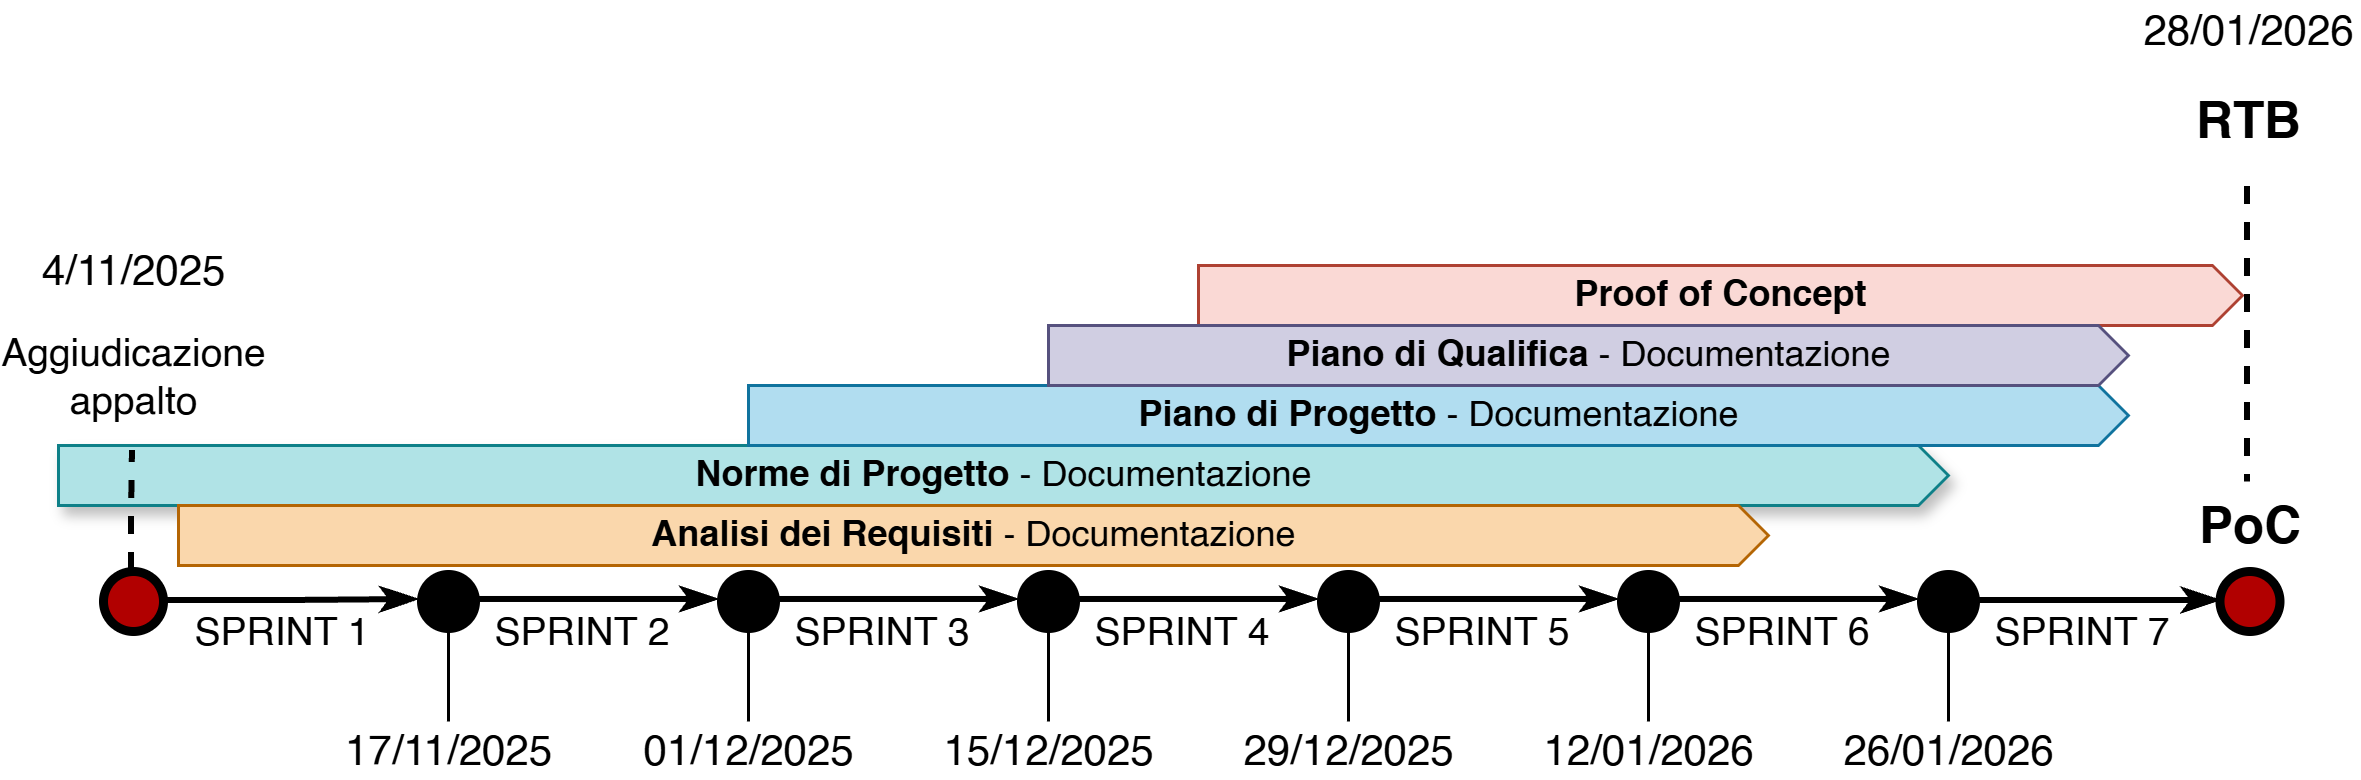

The diagram above was exported from draw.io. Its source (the exported page's mxGraphModel, read from the mxfile embedded in the PNG):
<mxGraphModel dx="2276" dy="777" grid="1" gridSize="10" guides="1" tooltips="1" connect="1" arrows="1" fold="1" page="1" pageScale="1" pageWidth="850" pageHeight="1100" math="0" shadow="0" adaptiveColors="none">
  <root>
    <mxCell id="0" />
    <mxCell id="1" parent="0" />
    <mxCell id="2" parent="1" style="html=1;shadow=0;dashed=0;align=center;verticalAlign=middle;shape=mxgraph.arrows2.arrow;dy=0;dx=10;notch=0;fillColor=#fad9d5;strokeColor=#ae4132;fontStyle=1" value="Proof of Concept" vertex="1">
      <mxGeometry height="20" width="348" x="420" y="208" as="geometry" />
    </mxCell>
    <mxCell id="3" parent="1" style="text;html=1;whiteSpace=wrap;strokeColor=none;fillColor=none;align=center;verticalAlign=middle;rounded=0;fontSize=13;fontFamily=Helvetica;" value="Aggiudicazione appalto" vertex="1">
      <mxGeometry height="30" width="55" x="37.5" y="230" as="geometry" />
    </mxCell>
    <mxCell id="4" parent="1" style="ellipse;whiteSpace=wrap;html=1;aspect=fixed;fillColor=#B10000;strokeWidth=3;fontColor=#ffffff;strokeColor=#000000;" value="" vertex="1">
      <mxGeometry height="20" width="20" x="55" y="310" as="geometry" />
    </mxCell>
    <mxCell id="5" parent="1" style="text;html=1;whiteSpace=wrap;strokeColor=none;fillColor=none;align=center;verticalAlign=middle;rounded=0;fontSize=14;" value="4/11/2025" vertex="1">
      <mxGeometry height="20" width="65" x="32.5" y="200" as="geometry" />
    </mxCell>
    <mxCell id="6" parent="1" style="ellipse;whiteSpace=wrap;html=1;aspect=fixed;fillColor=#000000;strokeWidth=1;fontColor=#ffffff;strokeColor=#000000;" value="" vertex="1">
      <mxGeometry height="20" width="20" x="460" y="310" as="geometry" />
    </mxCell>
    <mxCell id="7" edge="1" parent="1" source="10" style="edgeStyle=orthogonalEdgeStyle;rounded=0;orthogonalLoop=1;jettySize=auto;html=1;strokeWidth=2;endArrow=none;endFill=0;dashed=1;strokeColor=light-dark(#000000,#909090);exitX=0.475;exitY=0.5;exitDx=0;exitDy=0;exitPerimeter=0;" value="">
      <mxGeometry relative="1" as="geometry">
        <mxPoint x="770" y="400" as="sourcePoint" />
        <mxPoint x="770" y="180" as="targetPoint" />
      </mxGeometry>
    </mxCell>
    <mxCell id="8" parent="1" style="text;html=1;whiteSpace=wrap;strokeColor=none;fillColor=#FFFFFF;align=center;verticalAlign=middle;rounded=0;fontSize=14;" value="28/01/2026" vertex="1">
      <mxGeometry height="20" width="65" x="738" y="120" as="geometry" />
    </mxCell>
    <mxCell id="9" parent="1" style="text;html=1;whiteSpace=wrap;strokeColor=none;fillColor=#FFFFFF;align=center;verticalAlign=middle;rounded=0;fontSize=17;fontStyle=1;fillStyle=auto;" value="PoC" vertex="1">
      <mxGeometry height="30" width="30" x="755.5" y="280" as="geometry" />
    </mxCell>
    <mxCell id="10" parent="1" style="ellipse;whiteSpace=wrap;html=1;aspect=fixed;fillColor=#B10000;strokeWidth=3;fontColor=#ffffff;strokeColor=#000000;" value="" vertex="1">
      <mxGeometry height="20" width="20" x="760.5" y="310" as="geometry" />
    </mxCell>
    <mxCell id="11" parent="1" style="text;html=1;whiteSpace=wrap;strokeColor=none;fillColor=#FFFFFF;align=center;verticalAlign=middle;rounded=0;fontSize=17;fontStyle=1;fillStyle=auto;" value="RTB" vertex="1">
      <mxGeometry height="20" width="75" x="733" y="150" as="geometry" />
    </mxCell>
    <mxCell id="12" edge="1" parent="1" style="edgeStyle=orthogonalEdgeStyle;rounded=0;orthogonalLoop=1;jettySize=auto;html=1;strokeWidth=2;endArrow=none;endFill=0;dashed=1;strokeColor=light-dark(#000000,#909090);" value="">
      <mxGeometry relative="1" as="geometry">
        <mxPoint x="787.5" y="309.9999999999999" as="sourcePoint" />
        <mxPoint x="787.4827586206895" y="309.9999999999999" as="targetPoint" />
      </mxGeometry>
    </mxCell>
    <mxCell id="13" parent="1" style="ellipse;whiteSpace=wrap;html=1;aspect=fixed;fillColor=#000000;strokeWidth=1;fontColor=#ffffff;strokeColor=#000000;" value="" vertex="1">
      <mxGeometry height="20" width="20" x="560" y="310" as="geometry" />
    </mxCell>
    <mxCell id="14" parent="1" style="ellipse;whiteSpace=wrap;html=1;aspect=fixed;fillColor=#000000;strokeWidth=1;fontColor=#ffffff;strokeColor=#000000;" value="" vertex="1">
      <mxGeometry height="20" width="20" x="360" y="310" as="geometry" />
    </mxCell>
    <mxCell id="15" parent="1" style="ellipse;whiteSpace=wrap;html=1;aspect=fixed;fillColor=#000000;strokeWidth=1;fontColor=#ffffff;strokeColor=#000000;" value="" vertex="1">
      <mxGeometry height="20" width="20" x="660" y="310" as="geometry" />
    </mxCell>
    <mxCell id="16" edge="1" parent="1" source="15" style="edgeStyle=orthogonalEdgeStyle;rounded=0;orthogonalLoop=1;jettySize=auto;html=1;strokeWidth=2;endArrow=classicThin;endFill=1;entryX=0;entryY=0.5;entryDx=0;entryDy=0;exitX=1;exitY=0.5;exitDx=0;exitDy=0;" target="10" value="">
      <mxGeometry relative="1" as="geometry">
        <mxPoint x="530" y="350" as="sourcePoint" />
        <mxPoint x="400" y="330" as="targetPoint" />
      </mxGeometry>
    </mxCell>
    <mxCell id="17" parent="1" style="ellipse;whiteSpace=wrap;html=1;aspect=fixed;fillColor=#000000;strokeWidth=1;fontColor=#ffffff;strokeColor=#000000;" value="" vertex="1">
      <mxGeometry height="20" width="20" x="260" y="310" as="geometry" />
    </mxCell>
    <mxCell id="18" edge="1" parent="1" style="edgeStyle=orthogonalEdgeStyle;rounded=0;orthogonalLoop=1;jettySize=auto;html=1;strokeWidth=2;endArrow=classicThin;endFill=1;exitX=1;exitY=0.5;exitDx=0;exitDy=0;entryX=0;entryY=0.5;entryDx=0;entryDy=0;" value="">
      <mxGeometry relative="1" as="geometry">
        <mxPoint x="580" y="319.66" as="sourcePoint" />
        <mxPoint x="660" y="319.66" as="targetPoint" />
      </mxGeometry>
    </mxCell>
    <mxCell id="19" edge="1" parent="1" style="edgeStyle=orthogonalEdgeStyle;rounded=0;orthogonalLoop=1;jettySize=auto;html=1;strokeWidth=2;endArrow=classicThin;endFill=1;exitX=1;exitY=0.5;exitDx=0;exitDy=0;entryX=0;entryY=0.5;entryDx=0;entryDy=0;" value="">
      <mxGeometry relative="1" as="geometry">
        <mxPoint x="480" y="319.66" as="sourcePoint" />
        <mxPoint x="560" y="319.66" as="targetPoint" />
      </mxGeometry>
    </mxCell>
    <mxCell id="20" edge="1" parent="1" style="edgeStyle=orthogonalEdgeStyle;rounded=0;orthogonalLoop=1;jettySize=auto;html=1;strokeWidth=2;endArrow=classicThin;endFill=1;exitX=1;exitY=0.5;exitDx=0;exitDy=0;entryX=0;entryY=0.5;entryDx=0;entryDy=0;" value="">
      <mxGeometry relative="1" as="geometry">
        <mxPoint x="380" y="319.66" as="sourcePoint" />
        <mxPoint x="460" y="319.66" as="targetPoint" />
      </mxGeometry>
    </mxCell>
    <mxCell id="21" edge="1" parent="1" style="edgeStyle=orthogonalEdgeStyle;rounded=0;orthogonalLoop=1;jettySize=auto;html=1;strokeWidth=2;endArrow=classicThin;endFill=1;exitX=1;exitY=0.5;exitDx=0;exitDy=0;entryX=0;entryY=0.5;entryDx=0;entryDy=0;" value="">
      <mxGeometry relative="1" as="geometry">
        <mxPoint x="280" y="319.66" as="sourcePoint" />
        <mxPoint x="360" y="319.66" as="targetPoint" />
      </mxGeometry>
    </mxCell>
    <mxCell id="22" edge="1" parent="1" style="edgeStyle=orthogonalEdgeStyle;rounded=0;orthogonalLoop=1;jettySize=auto;html=1;strokeWidth=2;endArrow=classicThin;endFill=1;exitX=1;exitY=0.5;exitDx=0;exitDy=0;entryX=0;entryY=0.5;entryDx=0;entryDy=0;" value="">
      <mxGeometry relative="1" as="geometry">
        <mxPoint x="180" y="319.66" as="sourcePoint" />
        <mxPoint x="260" y="319.66" as="targetPoint" />
      </mxGeometry>
    </mxCell>
    <mxCell id="23" edge="1" parent="1" source="4" style="edgeStyle=orthogonalEdgeStyle;rounded=0;orthogonalLoop=1;jettySize=auto;html=1;strokeWidth=2;endArrow=classicThin;endFill=1;exitX=1;exitY=0.5;exitDx=0;exitDy=0;entryX=0;entryY=0.5;entryDx=0;entryDy=0;" value="">
      <mxGeometry relative="1" as="geometry">
        <mxPoint x="80" y="319.66" as="sourcePoint" />
        <mxPoint x="160" y="319.66" as="targetPoint" />
      </mxGeometry>
    </mxCell>
    <mxCell id="24" edge="1" parent="1" source="25" style="edgeStyle=orthogonalEdgeStyle;rounded=0;orthogonalLoop=1;jettySize=auto;html=1;exitX=0.5;exitY=1;exitDx=0;exitDy=0;entryX=0.5;entryY=0;entryDx=0;entryDy=0;endArrow=none;endFill=0;" target="37">
      <mxGeometry relative="1" as="geometry" />
    </mxCell>
    <mxCell id="25" parent="1" style="ellipse;whiteSpace=wrap;html=1;aspect=fixed;fillColor=#000000;strokeWidth=1;fontColor=#ffffff;strokeColor=#000000;" value="" vertex="1">
      <mxGeometry height="20" width="20" x="160" y="310" as="geometry" />
    </mxCell>
    <mxCell id="26" parent="1" style="text;html=1;whiteSpace=wrap;strokeColor=none;fillColor=none;align=center;verticalAlign=middle;rounded=0;fontSize=13;fontFamily=Helvetica;" value="SPRINT 1" vertex="1">
      <mxGeometry height="20" width="70" x="80" y="320" as="geometry" />
    </mxCell>
    <mxCell id="27" parent="1" style="text;html=1;whiteSpace=wrap;strokeColor=none;fillColor=none;align=center;verticalAlign=middle;rounded=0;fontSize=13;fontFamily=Helvetica;" value="SPRINT 2" vertex="1">
      <mxGeometry height="20" width="70" x="180" y="320" as="geometry" />
    </mxCell>
    <mxCell id="28" parent="1" style="text;html=1;whiteSpace=wrap;strokeColor=none;fillColor=none;align=center;verticalAlign=middle;rounded=0;fontSize=13;fontFamily=Helvetica;" value="SPRINT 3" vertex="1">
      <mxGeometry height="20" width="70" x="280" y="320" as="geometry" />
    </mxCell>
    <mxCell id="29" parent="1" style="text;html=1;whiteSpace=wrap;strokeColor=none;fillColor=none;align=center;verticalAlign=middle;rounded=0;fontSize=13;fontFamily=Helvetica;" value="SPRINT 4" vertex="1">
      <mxGeometry height="20" width="70" x="380" y="320" as="geometry" />
    </mxCell>
    <mxCell id="30" parent="1" style="text;html=1;whiteSpace=wrap;strokeColor=none;fillColor=none;align=center;verticalAlign=middle;rounded=0;fontSize=13;fontFamily=Helvetica;" value="SPRINT 5" vertex="1">
      <mxGeometry height="20" width="70" x="480" y="320" as="geometry" />
    </mxCell>
    <mxCell id="31" parent="1" style="text;html=1;whiteSpace=wrap;strokeColor=none;fillColor=none;align=center;verticalAlign=middle;rounded=0;fontSize=13;fontFamily=Helvetica;" value="SPRINT 6" vertex="1">
      <mxGeometry height="20" width="70" x="580" y="320" as="geometry" />
    </mxCell>
    <mxCell id="32" parent="1" style="text;html=1;whiteSpace=wrap;strokeColor=none;fillColor=none;align=center;verticalAlign=middle;rounded=0;fontSize=13;fontFamily=Helvetica;" value="SPRINT 7" vertex="1">
      <mxGeometry height="20" width="70" x="680" y="320" as="geometry" />
    </mxCell>
    <mxCell id="33" parent="1" style="html=1;shadow=1;dashed=0;align=center;verticalAlign=middle;shape=mxgraph.arrows2.arrow;dy=0;dx=10;notch=0;fillColor=#b0e3e6;strokeColor=#0e8088;" value="&lt;b&gt;Norme di Progetto&lt;/b&gt; - Documentazione" vertex="1">
      <mxGeometry height="20" width="630" x="40" y="268" as="geometry" />
    </mxCell>
    <mxCell id="34" parent="1" style="html=1;shadow=0;dashed=0;align=center;verticalAlign=middle;shape=mxgraph.arrows2.arrow;dy=0;dx=10;notch=0;fillColor=#b1ddf0;strokeColor=#10739e;" value="&lt;b&gt;Piano di Progetto&lt;/b&gt; - Documentazione" vertex="1">
      <mxGeometry height="20" width="460" x="270" y="248" as="geometry" />
    </mxCell>
    <mxCell id="35" parent="1" style="html=1;shadow=0;dashed=0;align=center;verticalAlign=middle;shape=mxgraph.arrows2.arrow;dy=0;dx=10;notch=0;fillColor=#fad7ac;strokeColor=#b46504;fontStyle=1" value="Analisi dei Requisiti &lt;span style=&quot;font-weight: normal;&quot;&gt;- Documentazione&lt;/span&gt;" vertex="1">
      <mxGeometry height="20" width="530" x="80" y="288" as="geometry" />
    </mxCell>
    <mxCell id="36" parent="1" style="html=1;shadow=0;dashed=0;align=center;verticalAlign=middle;shape=mxgraph.arrows2.arrow;dy=0;dx=10;notch=0;fillColor=#d0cee2;strokeColor=#56517e;" value="&lt;b&gt;Piano di Qualifica&lt;/b&gt; - Documentazione" vertex="1">
      <mxGeometry height="20" width="360" x="370" y="228" as="geometry" />
    </mxCell>
    <mxCell id="37" parent="1" style="text;html=1;whiteSpace=wrap;strokeColor=none;fillColor=none;align=center;verticalAlign=middle;rounded=0;fontSize=14;" value="17/11/2025" vertex="1">
      <mxGeometry height="20" width="65" x="137.5" y="360" as="geometry" />
    </mxCell>
    <mxCell id="38" edge="1" parent="1" style="edgeStyle=orthogonalEdgeStyle;rounded=0;orthogonalLoop=1;jettySize=auto;html=1;exitX=0.5;exitY=1;exitDx=0;exitDy=0;entryX=0.5;entryY=0;entryDx=0;entryDy=0;endArrow=none;endFill=0;" target="39">
      <mxGeometry relative="1" as="geometry">
        <mxPoint x="270" y="330" as="sourcePoint" />
      </mxGeometry>
    </mxCell>
    <mxCell id="39" parent="1" style="text;html=1;whiteSpace=wrap;strokeColor=none;fillColor=none;align=center;verticalAlign=middle;rounded=0;fontSize=14;" value="01/12/2025" vertex="1">
      <mxGeometry height="20" width="65" x="237.5" y="360" as="geometry" />
    </mxCell>
    <mxCell id="40" edge="1" parent="1" style="edgeStyle=orthogonalEdgeStyle;rounded=0;orthogonalLoop=1;jettySize=auto;html=1;exitX=0.5;exitY=1;exitDx=0;exitDy=0;entryX=0.5;entryY=0;entryDx=0;entryDy=0;endArrow=none;endFill=0;" target="41">
      <mxGeometry relative="1" as="geometry">
        <mxPoint x="370" y="330" as="sourcePoint" />
      </mxGeometry>
    </mxCell>
    <mxCell id="41" parent="1" style="text;html=1;whiteSpace=wrap;strokeColor=none;fillColor=none;align=center;verticalAlign=middle;rounded=0;fontSize=14;" value="15/12/2025" vertex="1">
      <mxGeometry height="20" width="65" x="337.5" y="360" as="geometry" />
    </mxCell>
    <mxCell id="42" edge="1" parent="1" style="edgeStyle=orthogonalEdgeStyle;rounded=0;orthogonalLoop=1;jettySize=auto;html=1;exitX=0.5;exitY=1;exitDx=0;exitDy=0;entryX=0.5;entryY=0;entryDx=0;entryDy=0;endArrow=none;endFill=0;" target="43">
      <mxGeometry relative="1" as="geometry">
        <mxPoint x="470" y="330" as="sourcePoint" />
      </mxGeometry>
    </mxCell>
    <mxCell id="43" parent="1" style="text;html=1;whiteSpace=wrap;strokeColor=none;fillColor=none;align=center;verticalAlign=middle;rounded=0;fontSize=14;" value="29/12/2025" vertex="1">
      <mxGeometry height="20" width="65" x="437.5" y="360" as="geometry" />
    </mxCell>
    <mxCell id="44" edge="1" parent="1" style="edgeStyle=orthogonalEdgeStyle;rounded=0;orthogonalLoop=1;jettySize=auto;html=1;exitX=0.5;exitY=1;exitDx=0;exitDy=0;entryX=0.5;entryY=0;entryDx=0;entryDy=0;endArrow=none;endFill=0;" target="45">
      <mxGeometry relative="1" as="geometry">
        <mxPoint x="570" y="330" as="sourcePoint" />
      </mxGeometry>
    </mxCell>
    <mxCell id="45" parent="1" style="text;html=1;whiteSpace=wrap;strokeColor=none;fillColor=none;align=center;verticalAlign=middle;rounded=0;fontSize=14;" value="12/01/2026" vertex="1">
      <mxGeometry height="20" width="65" x="537.5" y="360" as="geometry" />
    </mxCell>
    <mxCell id="46" edge="1" parent="1" style="edgeStyle=orthogonalEdgeStyle;rounded=0;orthogonalLoop=1;jettySize=auto;html=1;exitX=0.5;exitY=1;exitDx=0;exitDy=0;entryX=0.5;entryY=0;entryDx=0;entryDy=0;endArrow=none;endFill=0;" target="47">
      <mxGeometry relative="1" as="geometry">
        <mxPoint x="670" y="330" as="sourcePoint" />
      </mxGeometry>
    </mxCell>
    <mxCell id="47" parent="1" style="text;html=1;whiteSpace=wrap;strokeColor=none;fillColor=none;align=center;verticalAlign=middle;rounded=0;fontSize=14;" value="26/01/2026" vertex="1">
      <mxGeometry height="20" width="65" x="637.5" y="360" as="geometry" />
    </mxCell>
    <mxCell id="48" edge="1" parent="1" style="edgeStyle=orthogonalEdgeStyle;rounded=0;orthogonalLoop=1;jettySize=auto;html=1;strokeWidth=2;endArrow=none;endFill=0;dashed=1;strokeColor=light-dark(#000000,#909090);exitX=0.475;exitY=0.5;exitDx=0;exitDy=0;exitPerimeter=0;" value="">
      <mxGeometry relative="1" as="geometry">
        <mxPoint x="64.65999999999997" y="310" as="sourcePoint" />
        <mxPoint x="65" y="270" as="targetPoint" />
      </mxGeometry>
    </mxCell>
  </root>
</mxGraphModel>